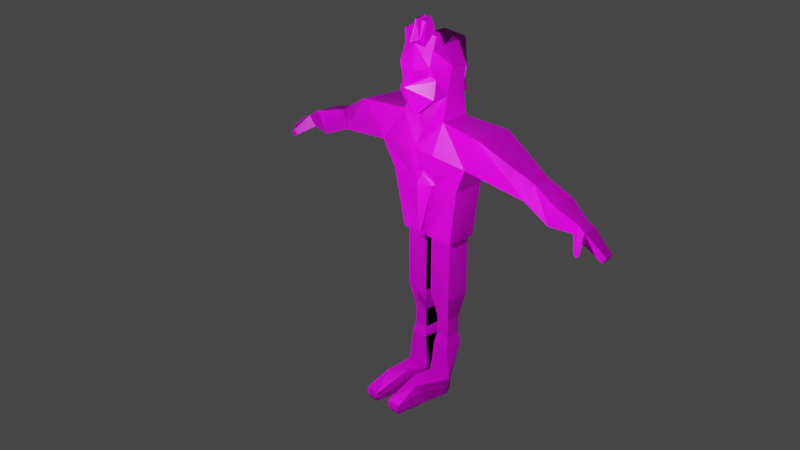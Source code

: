 # Source: Human_Low_Poly.blend  (saved by Blender 2.90.8; exported with 4.5.12 LTS)
import bpy
from mathutils import Matrix  # noqa: F401  (used for matrix-valued properties, if any)

bpy.ops.wm.read_factory_settings(use_empty=True)
scene = bpy.context.scene
scene.name = 'Scene'

# ---- collections
col_collection = bpy.data.collections.new('Collection'); scene.collection.children.link(col_collection)

# ---- images (referenced by path relative to the original .blend; pixels are not part of the script)
import os
ASSET_DIR = os.environ.get("B2B_ASSET_DIR", "")  # directory of the original .blend (textures are referenced by path, not embedded)
HERE = os.path.dirname(os.path.abspath(__file__))  # packed textures are extracted next to this script under _unpacked/

def load_image(name, relpath, width, height, colorspace="sRGB"):
    """Load a texture the original file referenced (path relative to the .blend, or extracted next to this script)."""
    p = next((c for c in (os.path.join(HERE, relpath), os.path.join(ASSET_DIR, relpath)) if relpath and os.path.exists(c)), "")
    if p:
        img = bpy.data.images.load(p, check_existing=True)
        img.name = name
    else:  # same state as the original file: an image datablock whose file is absent (Cycles renders it pink)
        img = bpy.data.images.new(name, width, height)
        img.source = "FILE"
        img.filepath = "//" + (relpath or name)
    img.colorspace_settings.name = colorspace
    return img
img_imphenziapalette01_png = load_image('ImphenziaPalette01.png', 'ImphenziaPalette01.png', 1024, 1024, 'sRGB')

# ---- materials (node trees are filled in below, after node groups)
mat_material = bpy.data.materials.new('Material')
mat_material.alpha_threshold = 0.0
mat_material.use_transparent_shadow = False
mat_material.line_color = (0.0, 0.0, 0.0, 1.0)

# ---- material node trees
mat_material.use_nodes = True; mat_material.node_tree.nodes.clear()
_N = mat_material.node_tree.nodes; _L = mat_material.node_tree.links
n0 = _N.new('ShaderNodeOutputMaterial'); n0.name = 'Material Output'; n0.location = (300, 300)
n1 = _N.new('ShaderNodeBsdfPrincipled'); n1.name = 'Principled BSDF'; n1.location = (10, 300)
n1.distribution = 'GGX'
n1.subsurface_method = 'BURLEY'
n1.inputs[2].default_value = 0.4
n1.inputs[3].default_value = 1.45
n1.inputs[27].default_value = (0.0, 0.0, 0.0, 1.0)
n1.inputs[28].default_value = 1.0
n2 = _N.new('ShaderNodeTexImage'); n2.name = 'Image Texture'; n2.location = (-472, 113)
n2.image = img_imphenziapalette01_png
n2.interpolation = 'Closest'
_L.new(n1.outputs[0], n0.inputs[0])
_L.new(n2.outputs[0], n1.inputs[0])
n0.is_active_output = True

# ---- world
world_world = bpy.data.worlds.new('World'); scene.world = world_world
world_world.use_nodes = True; world_world.node_tree.nodes.clear()
_N = world_world.node_tree.nodes; _L = world_world.node_tree.links
n0 = _N.new('ShaderNodeOutputWorld'); n0.name = 'World Output'; n0.location = (300, 300)
n1 = _N.new('ShaderNodeBackground'); n1.name = 'Background'; n1.location = (10, 300)
n1.inputs[0].default_value = (0.05088, 0.05088, 0.05088, 1.0)
_L.new(n1.outputs[0], n0.inputs[0])
n0.is_active_output = True
world_world.color = (0.05088, 0.05088, 0.05088)
world_world.use_sun_shadow = False
world_world.sun_shadow_jitter_overblur = 0.0

# ---- cameras
cam_camera = bpy.data.cameras.new('Camera')
cam_camera.clip_end = 100.0
cam_camera.ortho_scale = 7.314

# ---- lights
light_light = bpy.data.lights.new('Light', 'POINT')
light_light.transmission_factor = 0.0
light_light.energy = 1e+04
light_light.shadow_soft_size = 0.1
light_light.shadow_maximum_resolution = 0.006
light_light.use_absolute_resolution = True

# ---- meshes
me_cube = bpy.data.meshes.new('Cube')
me_cube.from_pydata([(0.4582, 0.8636, 13.79), (0.6285, 0.8636, 12.0), (0.6551, -0.8832, 13.7), (0.8254, -0.9883, 12.0), (0.0, -1.093, 13.85), (0.0, -1.131, 11.24), (0.0, 0.8943, 13.75), (0.6192, 0.7454, 13.12), (0.496, 0.7717, 12.64), (0.6079, -1.149, 12.96), (0.5585, -0.9203, 12.76), (0.0, -1.165, 13.04), (0.0, -1.563, 12.41), (0.6551, 0.3294, 13.79), (0.6551, -0.3294, 13.79), (0.8254, -0.3294, 12.0), (0.8192, 0.4931, 11.97), (0.0, 0.6979, 11.48), (0.0, -0.5854, 11.43), (0.9292, 0.3294, 12.64), (0.9292, -0.3294, 12.64), (1.052, 0.3032, 13.12), (1.052, -0.3557, 13.12), (0.3492, -0.9566, 10.33), (0.9435, 0.5134, 11.15), (0.0, 0.9664, 10.91), (0.0, -1.024, 10.15), (0.8118, -0.9999, 9.995), (0.9435, 0.6827, 10.18), (0.0, 1.079, 10.18), (0.0, -1.008, 10.18), (2.782, -0.9095, 11.12), (2.717, 0.7188, 11.05), (2.018, -0.6659, 9.725), (2.006, 0.5537, 9.683), (-0.05659, -0.5262, 6.584), (0.0, 0.9023, 6.441), (0.0, 1.299, 6.441), (0.0, -0.7962, 6.574), (1.156, -0.4164, 6.441), (1.135, 0.8037, 6.441), (1.553, 0.6714, 8.69), (0.5684, 0.77, 8.69), (0.0, 1.166, 8.69), (1.538, -0.5487, 8.69), (0.0, -0.9422, 9.059), (0.1219, -0.8028, 9.07), (6.703, -0.3427, 9.237), (6.698, 0.1606, 9.229), (6.452, -0.2486, 8.82), (6.459, 0.1279, 8.817), (4.721, 0.5314, 9.964), (4.451, 0.2264, 9.296), (4.743, -0.2395, 9.992), (4.451, -0.3508, 9.31), (5.82, 0.3979, 9.702), (5.837, -0.5962, 9.73), (5.561, -0.4242, 8.818), (5.568, 0.3198, 8.808), (0.1237, -0.2976, 6.441), (0.1237, 0.7674, 6.441), (1.03, -0.2933, 6.441), (1.013, 0.6901, 6.441), (0.0, -0.4219, 6.441), (0.0, 0.9023, 6.441), (1.156, -0.4164, 6.441), (1.135, 0.8037, 6.441), (0.1237, -0.2976, 4.018), (0.1237, 0.7674, 4.018), (1.03, -0.2933, 4.018), (1.013, 0.6901, 4.018), (0.3023, -0.09312, 3.03), (0.3023, 0.5484, 3.03), (0.8484, -0.09055, 3.03), (0.8381, 0.5019, 3.03), (0.3023, -0.09312, 2.257), (0.3023, 0.5484, 2.257), (0.8484, -0.09055, 2.257), (0.8381, 0.5019, 2.257), (0.2312, -0.1745, 1.869), (0.2312, 0.6356, 1.869), (0.9208, -0.1713, 1.869), (0.9078, 0.5768, 1.869), (0.09671, -0.2123, 0.5639), (0.2312, 0.1162, 0.4455), (1.06, -0.2092, 0.5639), (0.9078, 0.07609, 0.4455), (0.2617, -0.08328, -0.2317), (0.3493, 0.1887, -0.124), (0.8919, -0.08125, -0.2317), (0.792, 0.1624, -0.124), (0.2974, -2.64, 0.3979), (0.8587, -2.638, 0.3979), (0.3936, -2.565, -0.06566), (0.7607, -2.564, -0.06566), (6.989, -0.3795, 9.092), (6.983, 0.1893, 9.083), (6.794, -0.252, 8.617), (6.801, 0.1245, 8.614), (7.809, -0.263, 8.472), (7.805, 0.06965, 8.467), (7.642, -0.2008, 8.196), (7.647, 0.04805, 8.195), (7.049, -0.8539, 8.669), (6.938, -0.8124, 8.485), (7.201, -0.8554, 8.579), (7.089, -0.8139, 8.395), (0.3276, -1.064, -0.1487), (0.2069, -1.141, 0.7954), (0.8263, -1.063, -0.1487), (0.7526, -1.685, 0.7954), (0.1875, -0.6871, 0.1263), (0.9676, -0.1388, 0.1263), (0.2962, 0.1561, 0.1322), (0.8441, 0.1236, 0.1322), (0.3503, -2.684, 0.1429), (0.8048, -2.683, 0.1429), (0.8258, -1.367, 0.392), (0.2085, -1.369, 0.392), (0.4723, 0.8841, 13.72), (0.6653, -0.8891, 13.64), (0.6369, 0.7697, 13.03), (0.5116, 0.7972, 12.55), (0.0, 1.016, 12.57), (0.6755, 0.3347, 13.72), (0.6721, -0.3315, 13.73), (0.0, 0.3353, 14.03), (0.001014, -0.3331, 14.03), (0.9504, 0.3502, 12.55), (1.078, 0.3162, 13.03), (1.078, -0.3557, 13.04), (0.0, -1.101, 13.79), (0.0, 0.9198, 13.68), (0.00173, 0.9907, 13.04), (0.0, 1.016, 12.57), (0.0, 0.3339, 14.03), (0.0, -0.3327, 14.03), (0.2312, 0.9035, 13.7), (0.3316, -0.9972, 13.71), (0.2486, 0.9101, 12.56), (0.3077, 0.8843, 13.03), (0.3256, 0.3342, 13.88), (0.3273, -0.3329, 13.88), (0.5359, 0.8434, 13.45), (0.002111, 0.9491, 13.43), (0.8305, 0.3276, 13.46), (0.8302, -0.3393, 13.46), (0.2584, 0.8998, 13.44), (0.4582, 0.8636, 13.7), (0.6551, -0.8832, 13.61), (0.6192, 0.7454, 13.03), (0.496, 0.7717, 12.55), (0.6551, 0.3294, 13.7), (0.6551, -0.3294, 13.7), (0.9292, 0.3294, 12.55), (1.052, 0.3032, 13.03), (1.052, -0.3557, 13.03), (0.0, -1.093, 13.76), (0.0, 0.8943, 13.66), (0.01044, 0.962, 13.04), (0.01044, 0.9883, 12.57), (0.01044, 0.3294, 14.0), (0.01044, -0.3294, 14.0), (0.2247, 0.8792, 13.68), (0.3213, -0.9903, 13.68), (0.2379, 0.882, 12.56), (0.2984, 0.8558, 13.03), (0.3159, 0.3294, 13.85), (0.3159, -0.3294, 13.85), (0.5187, 0.8192, 13.45), (0.8043, 0.3196, 13.45), (0.8043, -0.3393, 13.45), (0.2524, 0.8704, 13.44), (0.2344, -0.8215, 14.57), (0.09151, -0.8662, 14.6), (0.09194, -0.5352, 14.7), (0.2326, -0.5351, 14.64), (0.23, -0.8185, 14.56), (0.0915, -0.8629, 14.59), (0.087, -0.5336, 14.69), (0.2277, -0.5336, 14.63), (0.7406, -0.6296, 14.22), (0.7406, -0.8361, 14.19), (0.6141, -0.6296, 14.28), (0.6161, -0.876, 14.21), (0.0, 0.6564, 11.68), (0.0, 0.9838, 12.66), (0.0, 0.9584, 13.13), (0.0, 0.3294, 14.08), (0.0, -0.3294, 14.08), (0.0, 0.9763, 13.17), (0.0, 0.9901, 13.04), (0.0, 0.9901, 13.04), (0.0, -0.3513, 14.07), (0.0, 0.9838, 12.57), (0.0, 0.9584, 13.04), (0.0, 0.3294, 13.99), (0.0, -0.3294, 13.99), (0.0, 0.9838, 12.57), (0.0, 0.9584, 13.04), (0.0, 0.3294, 13.99), (0.0, -0.3294, 13.99), (0.0, 0.919, 13.43), (0.0, -0.3328, 14.02), (0.0, 0.9388, 13.43), (0.9498, -0.6415, 11.18), (0.0, -0.7196, 10.64), (0.3151, -1.047, 10.04), (0.4783, -0.6554, 8.647), (0.0, -0.9206, 8.69), (0.0, -0.4219, 6.441), (0.0, -0.7883, 6.441), (0.5721, -0.5542, 8.69), (0.0, -0.95, 9.191), (0.1622, -0.7631, 9.206), (0.0, -0.8662, 13.87), (0.0, -0.5352, 13.97), (0.6953, -1.073, 13.13), (0.7651, -0.8307, 12.64), (0.1276, -1.125, 12.89), (0.196, -1.419, 12.65)], [], [(18, 15, 3, 5), (22, 14, 2, 217), (6, 0, 7, 187), (217, 2, 4, 11), (3, 218, 12, 5), (10, 9, 219, 220), (185, 186, 8, 1), (186, 187, 7, 8), (15, 20, 218, 3), (20, 22, 217, 218), (8, 7, 21, 19), (19, 21, 22, 20), (1, 8, 19, 16), (16, 19, 20, 15), (7, 0, 13, 21), (21, 13, 14, 22), (185, 1, 16, 17), (17, 16, 24, 25), (25, 24, 28, 29), (16, 15, 205, 24), (15, 18, 206, 205), (43, 42, 36, 37), (205, 27, 33, 31), (23, 26, 30, 207), (58, 55, 48, 50), (28, 24, 32, 34), (42, 41, 40, 36), (24, 205, 31, 32), (37, 36, 210, 211), (36, 40, 66, 64), (41, 44, 39, 40), (208, 209, 38, 35), (44, 212, 210, 39), (33, 27, 212, 44), (207, 30, 213, 214), (34, 33, 44, 41), (28, 34, 41, 42), (29, 28, 42, 43), (55, 56, 47, 48), (56, 57, 49, 47), (57, 58, 50, 49), (33, 34, 52, 54), (31, 33, 54, 53), (32, 31, 53, 51), (34, 32, 51, 52), (54, 52, 58, 57), (53, 54, 57, 56), (51, 53, 56, 55), (52, 51, 55, 58), (61, 59, 67, 69), (40, 39, 65, 66), (210, 36, 64, 63), (39, 210, 63, 65), (60, 59, 63, 64), (61, 62, 66, 65), (59, 61, 65, 63), (62, 60, 64, 66), (68, 70, 74, 72), (59, 60, 68, 67), (60, 62, 70, 68), (62, 61, 69, 70), (73, 71, 75, 77), (70, 69, 73, 74), (69, 67, 71, 73), (67, 68, 72, 71), (75, 76, 80, 79), (71, 72, 76, 75), (72, 74, 78, 76), (74, 73, 77, 78), (80, 82, 86, 84), (76, 78, 82, 80), (78, 77, 81, 82), (77, 75, 79, 81), (118, 107, 93, 115), (82, 81, 85, 86), (81, 79, 83, 85), (79, 80, 84, 83), (87, 88, 90, 89), (111, 113, 88, 87), (113, 114, 90, 88), (114, 112, 89, 90), (116, 115, 93, 94), (107, 109, 94, 93), (110, 108, 91, 92), (117, 110, 92, 116), (50, 48, 96, 98), (95, 97, 101, 99), (48, 47, 95, 96), (49, 97, 106, 104), (49, 50, 98, 97), (100, 99, 101, 102), (97, 98, 102, 101), (98, 96, 100, 102), (96, 95, 99, 100), (103, 104, 106, 105), (97, 95, 105, 106), (47, 49, 104, 103), (95, 47, 103, 105), (112, 85, 110, 117), (85, 83, 108, 110), (87, 89, 109, 107), (111, 87, 107, 118), (83, 111, 118, 108), (89, 112, 117, 109), (109, 117, 116, 94), (92, 91, 115, 116), (86, 85, 112, 114), (84, 86, 114, 113), (83, 84, 113, 111), (108, 118, 115, 91), (147, 137, 119, 143), (168, 164, 177, 180), (139, 140, 121, 122), (122, 121, 129, 128), (137, 132, 126, 141), (141, 126, 127, 142), (143, 119, 124, 145), (145, 124, 125, 146), (124, 141, 142, 125), (119, 137, 141, 124), (125, 142, 138, 120), (144, 132, 137, 147), (190, 144, 147, 140, 192), (129, 145, 146, 130), (121, 143, 145, 129), (140, 147, 143, 121), (172, 169, 148, 163), (164, 138, 173, 177), (165, 151, 150, 166), (151, 154, 155, 150), (169, 170, 152, 148), (170, 171, 153, 152), (197, 162, 157), (158, 161, 196), (196, 161, 162, 197), (152, 153, 168, 167), (148, 152, 167, 163), (198, 165, 166, 199), (153, 149, 182, 181), (202, 172, 163, 158), (199, 166, 172, 202), (155, 156, 171, 170), (150, 155, 170, 169), (166, 150, 169, 172), (125, 120, 149, 153), (138, 142, 176, 173), (139, 122, 151, 165), (122, 128, 154, 151), (129, 130, 156, 155), (128, 129, 155, 154), (130, 146, 171, 156), (136, 131, 157, 162), (133, 132, 158, 159), (134, 133, 159, 160), (134, 160, 194), (132, 135, 161, 158), (135, 136, 162, 161), (120, 138, 164, 149), (123, 139, 165, 198), (146, 125, 153, 171), (176, 175, 174, 173), (180, 177, 178, 179), (173, 174, 178, 177), (174, 175, 179, 178), (142, 127, 175, 176), (201, 168, 180, 179, 193), (181, 182, 184, 183), (164, 168, 183, 184), (149, 164, 184, 182), (168, 153, 181, 183), (167, 168, 201, 200), (160, 159, 195, 194), (163, 167, 200, 158), (159, 158, 195), (127, 203, 193, 179, 175), (133, 134, 191), (133, 191, 132), (127, 126, 203), (139, 123, 192, 140), (144, 190, 204), (13, 188, 189, 14), (14, 189, 4, 2), (0, 6, 188, 13), (26, 23, 205, 206), (23, 207, 27, 205), (207, 214, 212, 27), (46, 45, 209, 208), (35, 38, 211, 210), (208, 35, 210, 212), (45, 46, 214, 213), (46, 208, 212, 214), (175, 174, 215, 216), (164, 177, 178, 174, 215), (9, 10, 218, 217), (220, 219, 11, 12), (10, 220, 12, 218), (219, 9, 217, 11)])
_uv = me_cube.uv_layers.new(name='UVMap')
_uv.uv.foreach_set('vector', [0.9134, 0.9105, 0.9134, 0.9105, 0.9134, 0.9105, 0.9134, 0.9105, 0.9134, 0.9277, 0.9134, 0.9277, 0.9134, 0.9277, 0.9134, 0.9277, 0.9503, 0.9154, 0.9503, 0.9154, 0.9503, 0.9154, 0.9503, 0.9154, 0.596, 0.03687, 0.596, 0.03687, 0.596, 0.03687, 0.596, 0.03687, 0.5763, 0.04426, 0.5763, 0.04426, 0.5763, 0.04426, 0.5763, 0.04426, 0.3327, 0.1624, 0.3327, 0.1624, 0.3327, 0.1624, 0.3327, 0.1624, 0.5763, 0.04426, 0.5763, 0.04426, 0.5763, 0.04426, 0.5763, 0.04426, 0.9134, 0.9105, 0.9134, 0.9105, 0.9134, 0.9105, 0.9134, 0.9105, 0.5763, 0.04426, 0.5763, 0.04426, 0.5763, 0.04426, 0.5763, 0.04426, 0.5763, 0.04426, 0.5763, 0.04426, 0.5763, 0.04426, 0.5763, 0.04426, 0.9134, 0.9105, 0.9134, 0.9105, 0.9134, 0.9105, 0.9134, 0.9105, 0.5763, 0.04426, 0.5763, 0.04426, 0.5763, 0.04426, 0.5763, 0.04426, 0.5763, 0.04426, 0.5763, 0.04426, 0.5763, 0.04426, 0.5763, 0.04426, 0.5763, 0.04426, 0.5763, 0.04426, 0.5763, 0.04426, 0.5763, 0.04426, 0.9134, 0.9277, 0.9134, 0.9277, 0.9134, 0.9277, 0.9134, 0.9277, 0.9503, 0.9154, 0.9503, 0.9154, 0.9503, 0.9154, 0.9503, 0.9154, 0.9134, 0.9105, 0.9134, 0.9105, 0.9134, 0.9105, 0.9134, 0.9105, 0.5591, 0.09593, 0.5591, 0.09593, 0.5591, 0.09593, 0.5591, 0.09593, 0.9356, 0.9055, 0.9356, 0.9055, 0.9356, 0.9055, 0.9356, 0.9055, 0.5591, 0.09593, 0.5591, 0.09593, 0.5591, 0.09593, 0.5591, 0.09593, 0.5591, 0.09593, 0.5591, 0.09593, 0.5591, 0.09593, 0.5591, 0.09593, 0.9356, 0.9055, 0.9356, 0.9055, 0.9356, 0.9055, 0.9356, 0.9055, 0.9356, 0.9055, 0.9356, 0.9055, 0.9356, 0.9055, 0.9356, 0.9055, 0.3228, 0.5709, 0.3228, 0.5709, 0.3228, 0.5709, 0.3228, 0.5709, 0.9356, 0.9055, 0.9356, 0.9055, 0.9356, 0.9055, 0.9356, 0.9055, 0.9356, 0.9055, 0.9356, 0.9055, 0.9356, 0.9055, 0.9356, 0.9055, 0.9356, 0.9055, 0.9356, 0.9055, 0.9356, 0.9055, 0.9356, 0.9055, 0.9356, 0.9055, 0.9356, 0.9055, 0.9356, 0.9055, 0.9356, 0.9055, 0.9134, 0.9105, 0.9134, 0.9105, 0.9134, 0.9105, 0.9134, 0.9105, 0.9134, 0.9105, 0.9134, 0.9105, 0.9134, 0.9105, 0.9134, 0.9105, 0.9331, 0.9203, 0.9331, 0.9203, 0.9331, 0.9203, 0.9331, 0.9203, 0.3081, 0.5832, 0.3081, 0.5832, 0.3081, 0.5832, 0.3081, 0.5832, 0.9356, 0.9055, 0.9356, 0.9055, 0.9356, 0.9055, 0.9356, 0.9055, 0.9356, 0.9055, 0.9356, 0.9055, 0.9356, 0.9055, 0.9356, 0.9055, 0.3228, 0.5709, 0.3228, 0.5709, 0.3228, 0.5709, 0.3228, 0.5709, 0.9331, 0.9203, 0.9331, 0.9203, 0.9331, 0.9203, 0.9331, 0.9203, 0.9356, 0.9055, 0.9356, 0.9055, 0.9356, 0.9055, 0.9356, 0.9055, 0.9356, 0.9055, 0.9356, 0.9055, 0.9356, 0.9055, 0.9356, 0.9055, 0.9356, 0.9055, 0.9356, 0.9055, 0.9356, 0.9055, 0.9356, 0.9055, 0.9356, 0.9055, 0.9356, 0.9055, 0.9356, 0.9055, 0.9356, 0.9055, 0.9331, 0.9203, 0.9331, 0.9203, 0.9331, 0.9203, 0.9331, 0.9203, 0.9331, 0.9203, 0.9331, 0.9203, 0.9331, 0.9203, 0.9331, 0.9203, 0.9356, 0.9055, 0.9356, 0.9055, 0.9356, 0.9055, 0.9356, 0.9055, 0.9356, 0.9055, 0.9356, 0.9055, 0.9356, 0.9055, 0.9356, 0.9055, 0.9356, 0.9055, 0.9356, 0.9055, 0.9356, 0.9055, 0.9356, 0.9055, 0.9331, 0.9203, 0.9331, 0.9203, 0.9331, 0.9203, 0.9331, 0.9203, 0.9356, 0.9055, 0.9356, 0.9055, 0.9356, 0.9055, 0.9356, 0.9055, 0.9356, 0.9055, 0.9356, 0.9055, 0.9356, 0.9055, 0.9356, 0.9055, 0.9356, 0.9055, 0.9356, 0.9055, 0.9356, 0.9055, 0.9356, 0.9055, 0.9503, 0.9178, 0.9503, 0.9178, 0.9503, 0.9178, 0.9503, 0.9178, 0.9134, 0.9105, 0.9134, 0.9105, 0.9134, 0.9105, 0.9134, 0.9105, 0.9134, 0.9105, 0.9134, 0.9105, 0.9134, 0.9105, 0.9134, 0.9105, 0.9134, 0.9105, 0.9134, 0.9105, 0.9134, 0.9105, 0.9134, 0.9105, 0.9159, 0.9154, 0.9159, 0.9154, 0.9159, 0.9154, 0.9159, 0.9154, 0.9159, 0.9154, 0.9159, 0.9154, 0.9159, 0.9154, 0.9159, 0.9154, 0.9159, 0.9154, 0.9159, 0.9154, 0.9159, 0.9154, 0.9159, 0.9154, 0.9159, 0.9154, 0.9159, 0.9154, 0.9159, 0.9154, 0.9159, 0.9154, 0.9503, 0.9178, 0.9503, 0.9178, 0.9503, 0.9178, 0.9503, 0.9178, 0.9159, 0.9154, 0.9159, 0.9154, 0.9159, 0.9154, 0.9159, 0.9154, 0.9503, 0.9178, 0.9503, 0.9178, 0.9503, 0.9178, 0.9503, 0.9178, 0.9503, 0.9178, 0.9503, 0.9178, 0.9503, 0.9178, 0.9503, 0.9178, 0.9503, 0.9178, 0.9503, 0.9178, 0.9503, 0.9178, 0.9503, 0.9178, 0.9503, 0.9178, 0.9503, 0.9178, 0.9503, 0.9178, 0.9503, 0.9178, 0.9503, 0.9178, 0.9503, 0.9178, 0.9503, 0.9178, 0.9503, 0.9178, 0.9159, 0.9154, 0.9159, 0.9154, 0.9159, 0.9154, 0.9159, 0.9154, 0.9356, 0.9105, 0.9356, 0.9105, 0.9356, 0.9105, 0.9356, 0.9105, 0.9159, 0.9154, 0.9159, 0.9154, 0.9159, 0.9154, 0.9159, 0.9154, 0.9503, 0.9178, 0.9503, 0.9178, 0.9503, 0.9178, 0.9503, 0.9178, 0.9503, 0.9178, 0.9503, 0.9178, 0.9503, 0.9178, 0.9503, 0.9178, 0.9503, 0.9178, 0.9503, 0.9178, 0.9503, 0.9178, 0.9503, 0.9178, 0.9503, 0.9178, 0.9503, 0.9178, 0.9503, 0.9178, 0.9503, 0.9178, 0.9503, 0.9178, 0.9503, 0.9178, 0.9503, 0.9178, 0.9503, 0.9178, 0.9503, 0.9178, 0.9503, 0.9178, 0.9503, 0.9178, 0.9503, 0.9178, 0.4434, 0.4208, 0.4434, 0.4208, 0.4434, 0.4208, 0.4434, 0.4208, 0.9503, 0.9178, 0.9503, 0.9178, 0.9503, 0.9178, 0.9503, 0.9178, 0.9503, 0.9178, 0.9503, 0.9178, 0.9503, 0.9178, 0.9503, 0.9178, 0.9159, 0.9154, 0.9159, 0.9154, 0.9159, 0.9154, 0.9159, 0.9154, 0.4434, 0.4208, 0.4434, 0.4208, 0.4434, 0.4208, 0.4434, 0.4208, 0.4434, 0.4208, 0.4434, 0.4208, 0.4434, 0.4208, 0.4434, 0.4208, 0.9134, 0.9105, 0.9134, 0.9105, 0.9134, 0.9105, 0.9134, 0.9105, 0.4434, 0.4208, 0.4434, 0.4208, 0.4434, 0.4208, 0.4434, 0.4208, 0.4434, 0.4208, 0.4434, 0.4208, 0.4434, 0.4208, 0.4434, 0.4208, 0.4434, 0.4208, 0.4434, 0.4208, 0.4434, 0.4208, 0.4434, 0.4208, 0.4434, 0.4208, 0.4434, 0.4208, 0.4434, 0.4208, 0.4434, 0.4208, 0.4434, 0.4208, 0.4434, 0.4208, 0.4434, 0.4208, 0.4434, 0.4208, 0.5689, 0.02211, 0.5689, 0.02211, 0.5689, 0.02211, 0.5689, 0.02211, 0.5689, 0.02211, 0.5689, 0.02211, 0.5689, 0.02211, 0.5689, 0.02211, 0.5689, 0.02211, 0.5689, 0.02211, 0.5689, 0.02211, 0.5689, 0.02211, 0.5689, 0.02211, 0.5689, 0.02211, 0.5689, 0.02211, 0.5689, 0.02211, 0.5689, 0.02211, 0.5689, 0.02211, 0.5689, 0.02211, 0.5689, 0.02211, 0.5689, 0.02211, 0.5689, 0.02211, 0.5689, 0.02211, 0.5689, 0.02211, 0.5689, 0.02211, 0.5689, 0.02211, 0.5689, 0.02211, 0.5689, 0.02211, 0.5689, 0.02211, 0.5689, 0.02211, 0.5689, 0.02211, 0.5689, 0.02211, 0.5689, 0.02211, 0.5689, 0.02211, 0.5689, 0.02211, 0.5689, 0.02211, 0.5369, 0.06886, 0.5369, 0.06886, 0.5369, 0.06886, 0.5369, 0.06886, 0.5689, 0.02211, 0.5689, 0.02211, 0.5689, 0.02211, 0.5689, 0.02211, 0.5369, 0.06886, 0.5369, 0.06886, 0.5369, 0.06886, 0.5369, 0.06886, 0.5689, 0.02211, 0.5689, 0.02211, 0.5689, 0.02211, 0.5689, 0.02211, 0.4434, 0.4208, 0.4434, 0.4208, 0.4434, 0.4208, 0.4434, 0.4208, 0.4434, 0.4208, 0.4434, 0.4208, 0.4434, 0.4208, 0.4434, 0.4208, 0.4434, 0.4208, 0.4434, 0.4208, 0.4434, 0.4208, 0.4434, 0.4208, 0.4434, 0.4208, 0.4434, 0.4208, 0.4434, 0.4208, 0.4434, 0.4208, 0.4434, 0.4208, 0.4434, 0.4208, 0.4434, 0.4208, 0.4434, 0.4208, 0.4434, 0.4208, 0.4434, 0.4208, 0.4434, 0.4208, 0.4434, 0.4208, 0.4434, 0.4208, 0.4434, 0.4208, 0.4434, 0.4208, 0.4434, 0.4208, 0.4434, 0.4208, 0.4434, 0.4208, 0.4434, 0.4208, 0.4434, 0.4208, 0.4434, 0.4208, 0.4434, 0.4208, 0.4434, 0.4208, 0.4434, 0.4208, 0.9134, 0.9105, 0.9134, 0.9105, 0.9134, 0.9105, 0.9134, 0.9105, 0.4434, 0.4208, 0.4434, 0.4208, 0.4434, 0.4208, 0.4434, 0.4208, 0.4434, 0.4208, 0.4434, 0.4208, 0.4434, 0.4208, 0.4434, 0.4208, 0.9577, 0.9154, 0.9577, 0.9154, 0.9577, 0.9154, 0.9577, 0.9154, 0.9134, 0.9277, 0.9134, 0.9277, 0.9134, 0.9277, 0.9134, 0.9277, 0.9331, 0.9228, 0.9331, 0.9228, 0.9331, 0.9228, 0.9331, 0.9228, 0.5763, 0.04426, 0.5763, 0.04426, 0.5763, 0.04426, 0.5763, 0.04426, 0.9577, 0.9154, 0.9577, 0.9154, 0.9577, 0.9154, 0.9577, 0.9154, 0.9134, 0.9105, 0.9134, 0.9105, 0.9134, 0.9105, 0.9134, 0.9105, 0.9134, 0.9277, 0.9134, 0.9277, 0.9134, 0.9277, 0.9134, 0.9277, 0.9134, 0.9105, 0.9134, 0.9105, 0.9134, 0.9105, 0.9134, 0.9105, 0.9134, 0.9105, 0.9134, 0.9105, 0.9134, 0.9105, 0.9134, 0.9105, 0.9183, 0.9129, 0.9183, 0.9129, 0.9183, 0.9129, 0.9183, 0.9129, 0.9134, 0.9105, 0.9134, 0.9105, 0.9134, 0.9105, 0.9134, 0.9105, 0.9651, 0.9154, 0.9651, 0.9154, 0.9651, 0.9154, 0.9651, 0.9154, 0.9725, 0.9375, 0.9725, 0.9375, 0.9725, 0.9375, 0.9725, 0.9375, 0.9725, 0.9375, 0.596, 0.01719, 0.596, 0.01719, 0.596, 0.01719, 0.596, 0.01719, 0.596, 0.01719, 0.596, 0.01719, 0.596, 0.01719, 0.596, 0.01719, 0.9651, 0.9154, 0.9651, 0.9154, 0.9651, 0.9154, 0.9651, 0.9154, 0.9134, 0.9105, 0.9134, 0.9105, 0.9134, 0.9105, 0.9134, 0.9105, 0.9356, 0.9006, 0.9356, 0.9006, 0.9356, 0.9006, 0.9356, 0.9006, 0.9134, 0.9105, 0.9134, 0.9105, 0.9134, 0.9105, 0.9134, 0.9105, 0.9134, 0.9105, 0.9134, 0.9105, 0.9134, 0.9105, 0.9134, 0.9105, 0.9134, 0.9105, 0.9134, 0.9105, 0.9134, 0.9105, 0.9134, 0.9105, 0.9134, 0.9105, 0.9134, 0.9105, 0.9134, 0.9105, 0.9134, 0.9105, 0.9134, 0.9105, 0.9134, 0.9105, 0.9134, 0.9105, 0.9134, 0.9105, 0.9134, 0.9105, 0.9134, 0.9105, 0.9134, 0.9105, 0.9134, 0.9105, 0.9134, 0.9105, 0.9134, 0.9105, 0.9134, 0.9105, 0.9134, 0.9105, 0.9134, 0.9105, 0.9134, 0.9105, 0.9134, 0.9105, 0.9134, 0.9105, 0.9134, 0.9105, 0.9134, 0.9105, 0.9134, 0.9105, 0.9134, 0.9105, 0.9134, 0.9105, 0.9134, 0.9105, 0.9479, 0.9031, 0.9479, 0.9031, 0.9479, 0.9031, 0.9479, 0.9031, 0.9134, 0.9105, 0.9134, 0.9105, 0.9134, 0.9105, 0.9134, 0.9105, 0.9134, 0.9105, 0.9134, 0.9105, 0.9134, 0.9105, 0.9134, 0.9105, 0.9134, 0.9105, 0.9134, 0.9105, 0.9134, 0.9105, 0.9134, 0.9105, 0.9134, 0.9105, 0.9134, 0.9105, 0.9134, 0.9105, 0.9134, 0.9105, 0.9134, 0.9105, 0.9134, 0.9105, 0.9134, 0.9105, 0.9134, 0.9105, 0.9134, 0.9105, 0.9134, 0.9105, 0.9134, 0.9105, 0.9134, 0.9105, 0.9479, 0.9031, 0.9479, 0.9031, 0.9479, 0.9031, 0.9479, 0.9031, 0.9134, 0.9105, 0.9134, 0.9105, 0.9134, 0.9105, 0.9134, 0.9105, 0.9134, 0.9105, 0.9134, 0.9105, 0.9134, 0.9105, 0.9134, 0.9105, 0.9134, 0.9105, 0.9134, 0.9105, 0.9134, 0.9105, 0.9134, 0.9105, 0.596, 0.01719, 0.596, 0.01719, 0.596, 0.01719, 0.596, 0.01719, 0.9134, 0.9105, 0.9134, 0.9105, 0.9134, 0.9105, 0.9134, 0.9105, 0.9134, 0.9105, 0.9134, 0.9105, 0.9134, 0.9105, 0.9134, 0.9105, 0.9134, 0.9105, 0.9134, 0.9105, 0.9134, 0.9105, 0.9134, 0.9105, 0.9134, 0.9105, 0.9134, 0.9105, 0.9134, 0.9105, 0.9134, 0.9105, 0.9134, 0.9105, 0.9134, 0.9105, 0.9134, 0.9105, 0.9134, 0.9105, 0.9134, 0.9105, 0.9134, 0.9105, 0.9134, 0.9105, 0.9134, 0.9105, 0.9134, 0.9105, 0.9134, 0.9105, 0.9134, 0.9105, 0.9134, 0.9105, 0.9134, 0.9105, 0.9134, 0.9105, 0.9134, 0.9105, 0.9134, 0.9105, 0.9134, 0.9105, 0.9134, 0.9105, 0.9134, 0.9105, 0.9134, 0.9105, 0.9134, 0.9105, 0.9134, 0.9105, 0.9134, 0.9105, 0.9479, 0.9031, 0.9479, 0.9031, 0.9479, 0.9031, 0.9479, 0.9031, 0.9134, 0.9105, 0.9134, 0.9105, 0.9134, 0.9105, 0.9134, 0.9105, 0.9552, 0.9252, 0.9552, 0.9252, 0.9552, 0.9252, 0.9552, 0.9252, 0.9233, 0.9351, 0.9233, 0.9351, 0.9233, 0.9351, 0.9233, 0.9351, 0.9651, 0.9154, 0.9651, 0.9154, 0.9651, 0.9154, 0.9651, 0.9154, 0.04229, 0.9178, 0.04229, 0.9178, 0.04229, 0.9178, 0.04229, 0.9178, 0.04229, 0.9178, 0.9479, 0.9031, 0.9479, 0.9031, 0.9479, 0.9031, 0.9479, 0.9031, 0.9356, 0.9006, 0.9356, 0.9006, 0.9356, 0.9006, 0.9356, 0.9006, 0.9356, 0.9006, 0.9356, 0.9006, 0.9356, 0.9006, 0.9356, 0.9006, 0.9134, 0.9277, 0.9134, 0.9277, 0.9134, 0.9277, 0.9134, 0.9277, 0.9134, 0.9105, 0.9134, 0.9105, 0.9134, 0.9105, 0.9134, 0.9105, 0.9134, 0.9105, 0.9134, 0.9105, 0.9134, 0.9105, 0.9134, 0.9105, 0.9134, 0.9105, 0.9134, 0.9105, 0.9134, 0.9105, 0.9134, 0.9105, 0.9134, 0.9105, 0.9134, 0.9105, 0.9134, 0.9105, 0.9134, 0.9105, 0.9134, 0.9105, 0.9134, 0.9105, 0.9134, 0.9105, 0.9134, 0.9105, 0.9651, 0.9154, 0.9651, 0.9154, 0.9651, 0.9154, 0.9651, 0.9154, 0.9651, 0.9154, 0.9651, 0.9154, 0.9134, 0.9105, 0.9134, 0.9105, 0.9134, 0.9105, 0.9651, 0.9154, 0.9651, 0.9154, 0.9651, 0.9154, 0.9651, 0.9154, 0.9134, 0.9105, 0.9134, 0.9105, 0.9134, 0.9105, 0.9503, 0.9154, 0.9503, 0.9154, 0.9503, 0.9154, 0.9503, 0.9154, 0.9503, 0.9154, 0.9503, 0.9154, 0.9503, 0.9154, 0.9503, 0.9154, 0.9503, 0.9154, 0.9503, 0.9154, 0.9503, 0.9154, 0.9503, 0.9154, 0.03245, 0.9178, 0.03245, 0.9178, 0.03245, 0.9178, 0.03245, 0.9178, 0.03245, 0.9178, 0.03245, 0.9178, 0.03245, 0.9178, 0.03245, 0.9178, 0.03245, 0.9178, 0.03245, 0.9178, 0.03245, 0.9178, 0.03245, 0.9178, 0.3081, 0.5832, 0.3081, 0.5832, 0.3081, 0.5832, 0.3081, 0.5832, 0.03245, 0.9178, 0.03245, 0.9178, 0.03245, 0.9178, 0.03245, 0.9178, 0.03245, 0.9178, 0.03245, 0.9178, 0.03245, 0.9178, 0.03245, 0.9178, 0.4237, 0.5536, 0.4237, 0.5536, 0.4237, 0.5536, 0.4237, 0.5536, 0.03245, 0.9178, 0.03245, 0.9178, 0.03245, 0.9178, 0.03245, 0.9178, 0.9208, 0.9178, 0.9208, 0.9178, 0.9208, 0.9178, 0.9208, 0.9178, 0.9326, 0.9277, 0.9326, 0.9277, 0.9326, 0.9277, 0.9326, 0.9277, 0.9326, 0.9277, 0.9528, 0.9252, 0.9528, 0.9252, 0.9528, 0.9252, 0.9528, 0.9252, 0.9528, 0.9252, 0.9528, 0.9252, 0.9528, 0.9252, 0.9528, 0.9252, 0.9528, 0.9252, 0.9528, 0.9252, 0.9528, 0.9252, 0.9528, 0.9252, 0.9528, 0.9252, 0.9528, 0.9252, 0.9528, 0.9252, 0.9528, 0.9252])
me_cube.materials.append(mat_material)
me_cube.use_remesh_preserve_volume = False
me_cube.use_remesh_preserve_attributes = False
me_cube.use_mirror_vertex_groups = False
me_cube.update()

# ---- objects
ob_cube = bpy.data.objects.new('Cube', me_cube)
ob_light = bpy.data.objects.new('Light', light_light)
ob_camera = bpy.data.objects.new('Camera', cam_camera)

# ---- transforms, parenting, visibility, modifiers, constraints
ob_cube.location = (0.0, 0.0, 0.0)
ob_cube.lock_rotations_4d = False
ob_cube.empty_display_type = 'ARROWS'
ob_cube.lineart.crease_threshold = 0.0
_m = ob_cube.modifiers.new('Mirror', 'MIRROR')
_m.use_clip = True
_m = ob_cube.modifiers.new('Mirror.001', 'MIRROR')
_m.use_clip = True
_m = ob_cube.modifiers.new('Mirror.002', 'MIRROR')
_m.use_clip = True
ob_light.location = (4.076, -10.13, 13.31)
ob_light.rotation_euler = (0.6503, 0.05522, 1.866)
ob_light.lock_rotations_4d = False
ob_light.empty_display_type = 'ARROWS'
ob_light.color = (0.0, 0.0, 0.0, 0.0)
ob_light.lineart.crease_threshold = 0.0
ob_camera.location = (25.66, -25.95, 24.87)
ob_camera.rotation_euler = (1.109, 0.0, 0.8149)
ob_camera.lock_rotations_4d = False
ob_camera.empty_display_type = 'ARROWS'
ob_camera.color = (0.0, 0.0, 0.0, 0.0)
ob_camera.display_type = 'WIRE'
ob_camera.lineart.crease_threshold = 0.0

# ---- collection membership
col_collection.objects.link(ob_cube)
col_collection.objects.link(ob_light)
col_collection.objects.link(ob_camera)

# ---- scene / render settings (as saved in the file)
scene.camera = ob_camera
scene.frame_start = 1; scene.frame_end = 250; scene.frame_set(1)
scene.render.engine = 'BLENDER_EEVEE_NEXT'
scene.cycles.use_denoising = False
scene.cycles.samples = 128
scene.cycles.sampling_pattern = 'TABULATED_SOBOL'
scene.cycles.use_adaptive_sampling = False
scene.cycles.use_light_tree = False
scene.view_settings.view_transform = 'Filmic'
bpy.context.view_layer.update()
